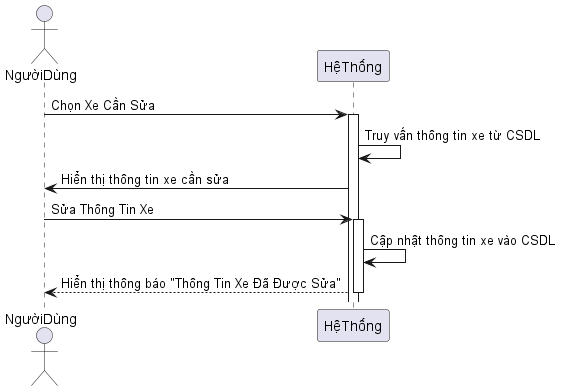

The diagram above was rendered by PlantUML. Its source (embedded in the PNG):
@startuml
actor NgườiDùng
participant HệThống
NgườiDùng -> HệThống: Chọn Xe Cần Sửa
activate HệThống
HệThống -> HệThống: Truy vấn thông tin xe từ CSDL
HệThống -> NgườiDùng: Hiển thị thông tin xe cần sửa
NgườiDùng -> HệThống: Sửa Thông Tin Xe
activate HệThống
HệThống -> HệThống: Cập nhật thông tin xe vào CSDL
HệThống --> NgườiDùng: Hiển thị thông báo "Thông Tin Xe Đã Được Sửa"
deactivate HệThống
@enduml